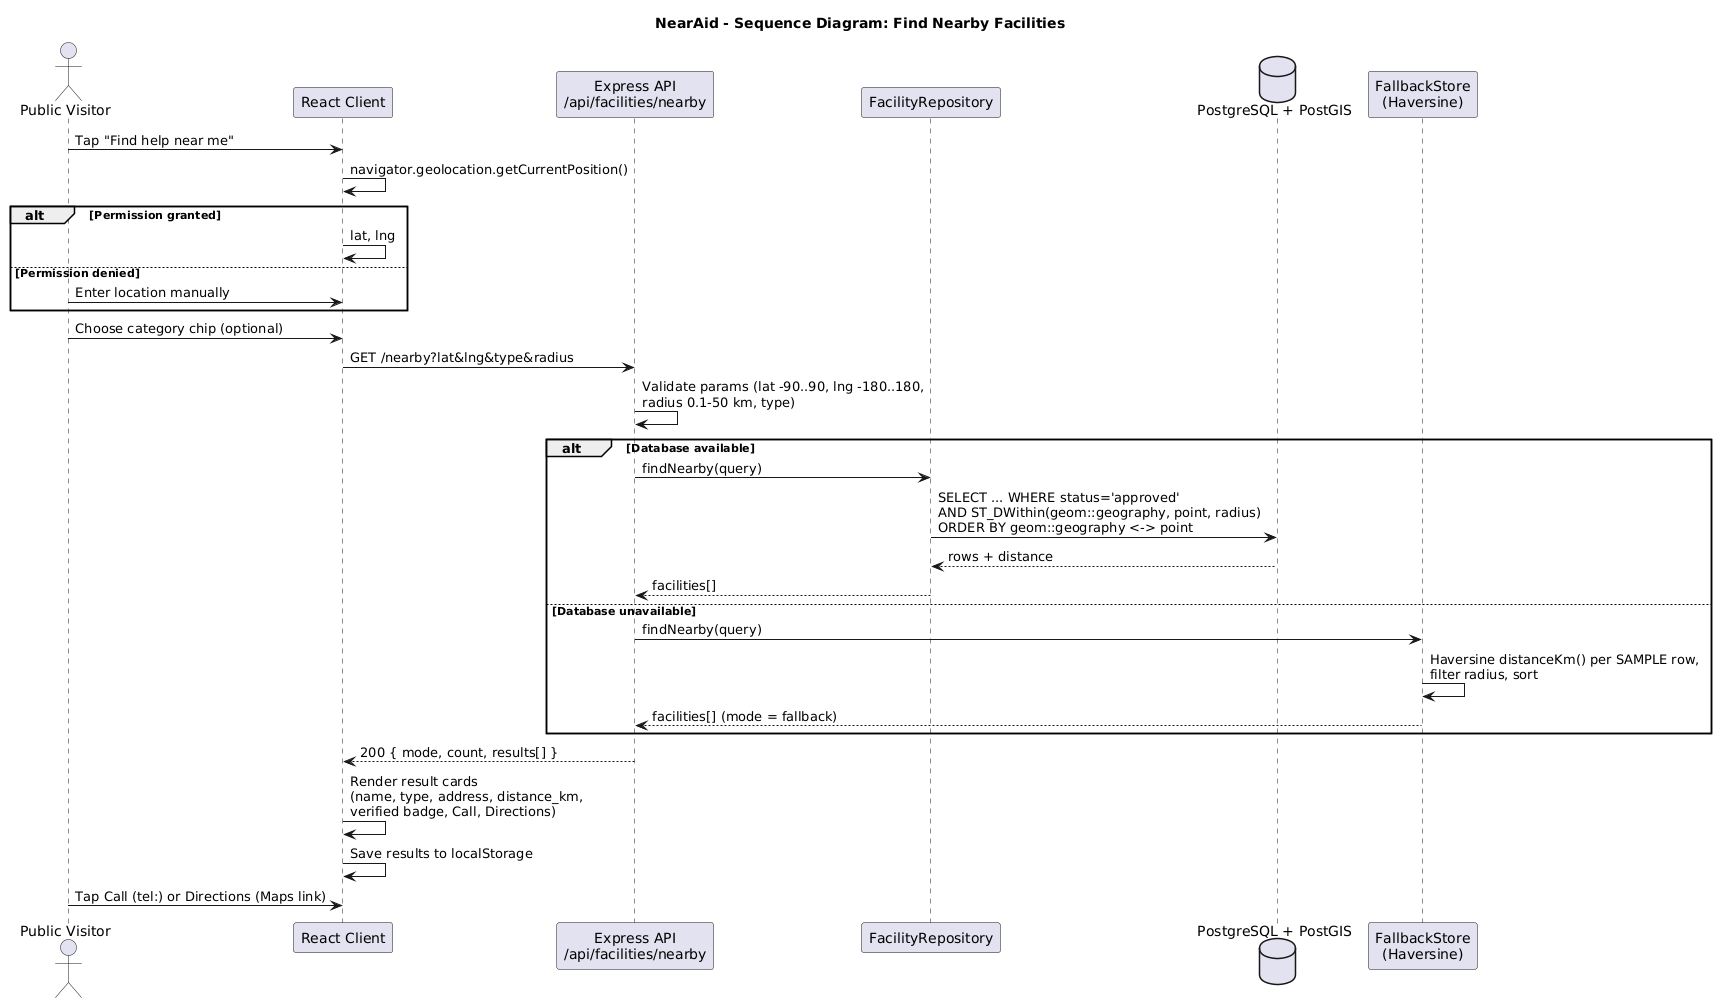

The diagram above was rendered by PlantUML. Its source (embedded in the PNG):
@startuml NearAid-Sequence
title NearAid - Sequence Diagram: Find Nearby Facilities

actor "Public Visitor" as V
participant "React Client" as C
participant "Express API\n/api/facilities/nearby" as A
participant "FacilityRepository" as R
database "PostgreSQL + PostGIS" as DB
participant "FallbackStore\n(Haversine)" as F

V -> C : Tap "Find help near me"
C -> C : navigator.geolocation.getCurrentPosition()
alt Permission granted
  C -> C : lat, lng
else Permission denied
  V -> C : Enter location manually
end
V -> C : Choose category chip (optional)
C -> A : GET /nearby?lat&lng&type&radius
A -> A : Validate params (lat -90..90, lng -180..180,\nradius 0.1-50 km, type)
alt Database available
  A -> R : findNearby(query)
  R -> DB : SELECT ... WHERE status='approved'\nAND ST_DWithin(geom::geography, point, radius)\nORDER BY geom::geography <-> point
  DB --> R : rows + distance
  R --> A : facilities[]
else Database unavailable
  A -> F : findNearby(query)
  F -> F : Haversine distanceKm() per SAMPLE row,\nfilter radius, sort
  F --> A : facilities[] (mode = fallback)
end
A --> C : 200 { mode, count, results[] }
C -> C : Render result cards\n(name, type, address, distance_km,\nverified badge, Call, Directions)
C -> C : Save results to localStorage
V -> C : Tap Call (tel:) or Directions (Maps link)
@enduml